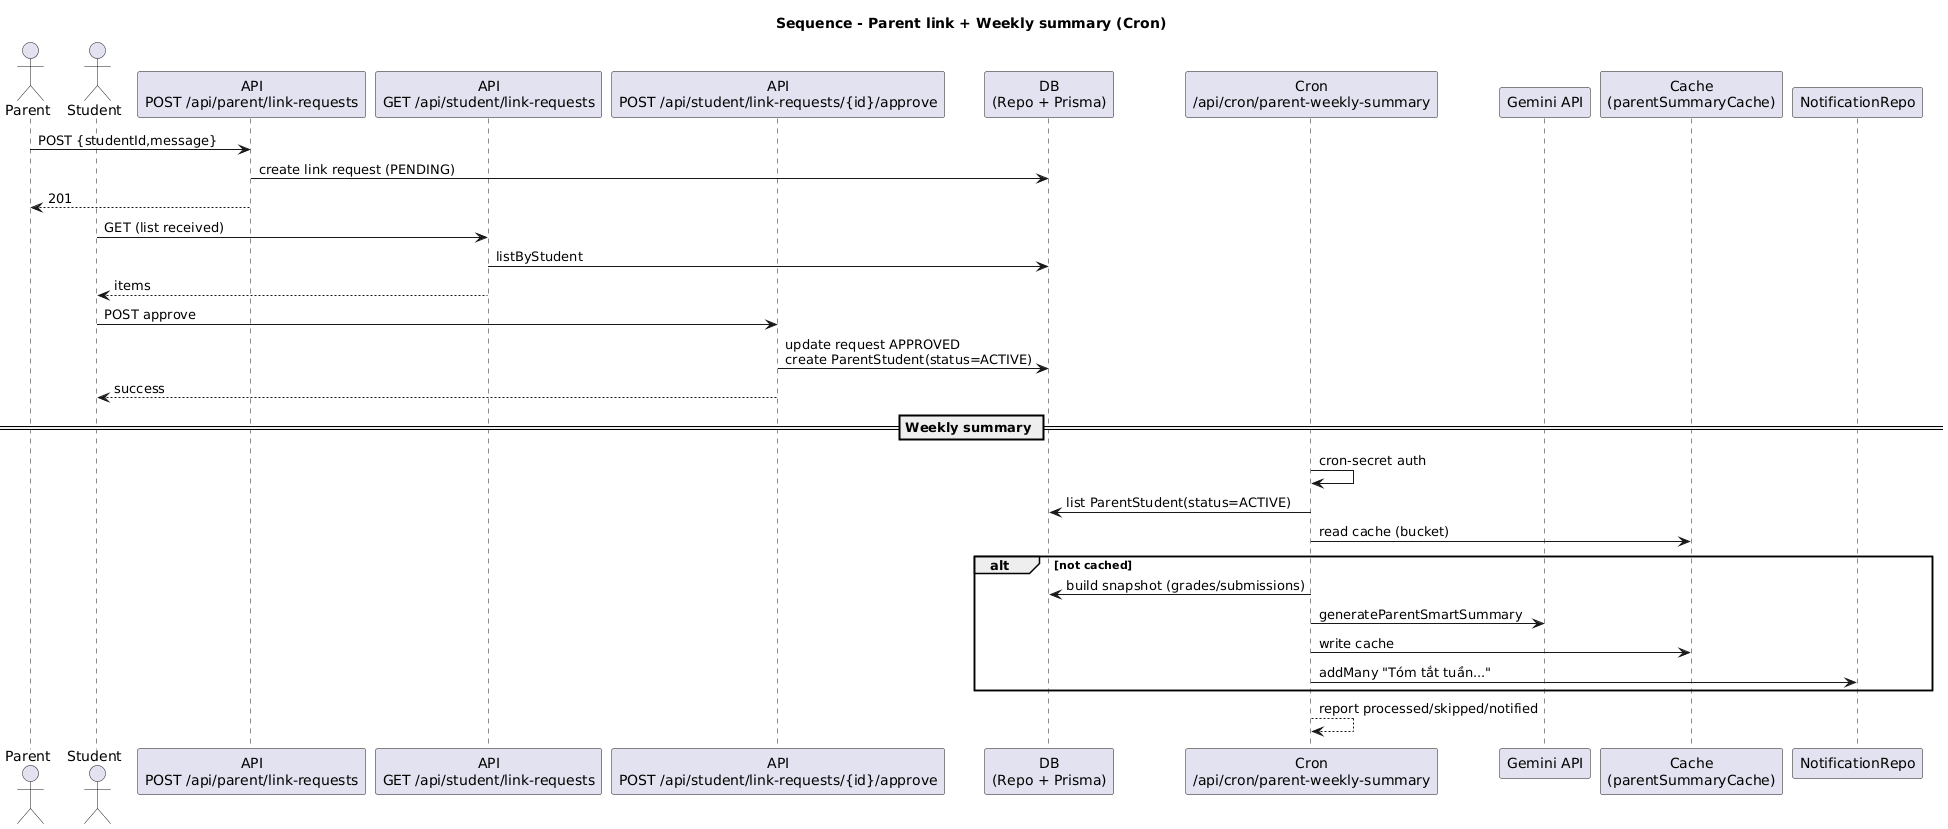

The diagram above was rendered by PlantUML. Its source (embedded in the PNG):
@startuml
title Sequence - Parent link + Weekly summary (Cron)

actor Parent
actor Student
participant "API\nPOST /api/parent/link-requests" as ParentReqAPI
participant "API\nGET /api/student/link-requests" as StudentListAPI
participant "API\nPOST /api/student/link-requests/{id}/approve" as ApproveAPI
participant "DB\n(Repo + Prisma)" as DB
participant "Cron\n/api/cron/parent-weekly-summary" as Cron
participant "Gemini API" as Gemini
participant "Cache\n(parentSummaryCache)" as Cache
participant "NotificationRepo" as Notif

Parent -> ParentReqAPI : POST {studentId,message}
ParentReqAPI -> DB : create link request (PENDING)
ParentReqAPI --> Parent : 201

Student -> StudentListAPI : GET (list received)
StudentListAPI -> DB : listByStudent
StudentListAPI --> Student : items

Student -> ApproveAPI : POST approve
ApproveAPI -> DB : update request APPROVED\ncreate ParentStudent(status=ACTIVE)
ApproveAPI --> Student : success

== Weekly summary ==
Cron -> Cron : cron-secret auth
Cron -> DB : list ParentStudent(status=ACTIVE)
Cron -> Cache : read cache (bucket)
alt not cached
  Cron -> DB : build snapshot (grades/submissions)
  Cron -> Gemini : generateParentSmartSummary
  Cron -> Cache : write cache
  Cron -> Notif : addMany "Tóm tắt tuần..."
end
Cron --> Cron : report processed/skipped/notified
@enduml